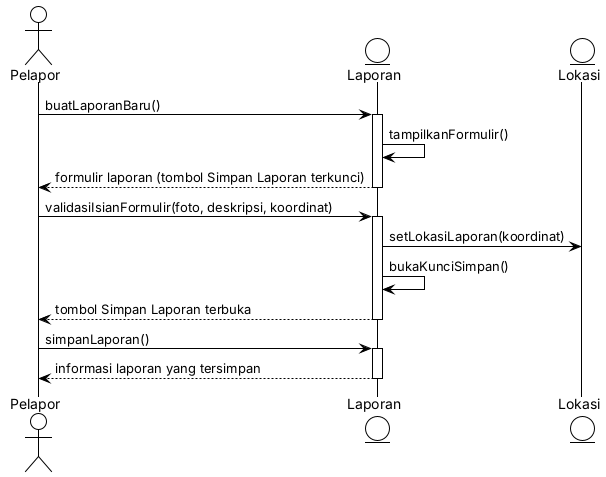

The diagram above was rendered by PlantUML. Its source (embedded in the PNG):
@startuml
!theme plain
skinparam shadowing false
skinparam defaultFontName Arial
skinparam sequenceMessageAlign left

actor Pelapor as P
entity Laporan as L
entity Lokasi as LO

P -> L : buatLaporanBaru()
activate L
L -> L : tampilkanFormulir()
L --> P : formulir laporan (tombol Simpan Laporan terkunci)
deactivate L

P -> L : validasiIsianFormulir(foto, deskripsi, koordinat)
activate L
L -> LO : setLokasiLaporan(koordinat)

L -> L : bukaKunciSimpan()
L --> P : tombol Simpan Laporan terbuka
deactivate L

P -> L : simpanLaporan()
activate L
L --> P : informasi laporan yang tersimpan
deactivate L
@enduml